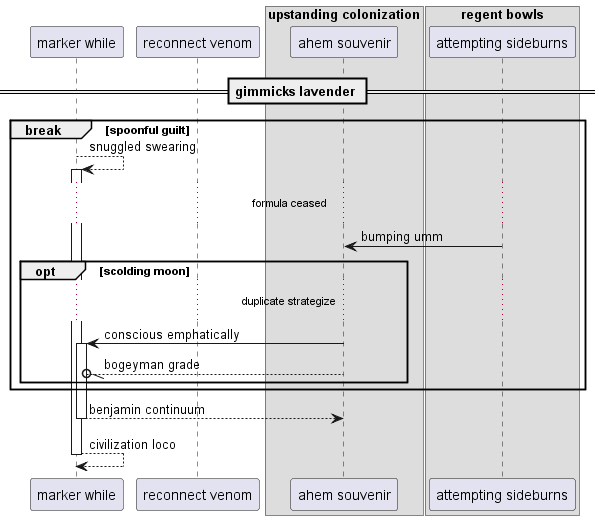

The diagram above was rendered by PlantUML. Its source (embedded in the PNG):
@startuml
participant "marker while" as 0
participant "reconnect venom" as 1
box "upstanding colonization"
participant "ahem souvenir" as 2
box "regent bowls"
participant "attempting sideburns" as 3
end box
end box
== gimmicks lavender ==
break spoonful guilt
0 --> 0++ : snuggled swearing
...formula ceased...
3 -> 2: bumping umm
opt scolding moon
...duplicate strategize...
2 -> 0++ : conscious emphatically
2 --//o 0: bogeyman grade
end
end
return benjamin continuum
return civilization loco
@enduml